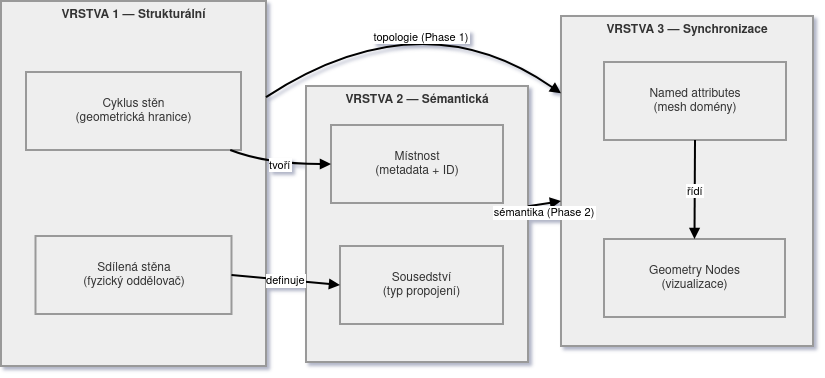

The diagram above was exported from draw.io. Its source (the exported page's mxGraphModel, read from the mxfile embedded in the PNG):
<mxGraphModel dx="1414" dy="747" grid="1" gridSize="10" guides="1" tooltips="1" connect="1" arrows="1" fold="1" page="1" pageScale="1" pageWidth="850" pageHeight="1100" math="0" shadow="0">
  <root>
    <mxCell id="0" />
    <mxCell id="1" parent="0" />
    <mxCell id="i0A9Y3OB8XoUnAdA8N-n-272" parent="1" style="whiteSpace=wrap;strokeWidth=2;verticalAlign=top;fillColor=light-dark(#eeeeee,#1f2020);strokeColor=light-dark(#999999,#cccccc);fontColor=light-dark(#333333,#cccccc);fontStyle=1" value="VRSTVA 3 — Synchronizace" vertex="1">
      <mxGeometry height="330" width="252" x="580" y="90" as="geometry" />
    </mxCell>
    <mxCell id="i0A9Y3OB8XoUnAdA8N-n-273" parent="i0A9Y3OB8XoUnAdA8N-n-272" style="whiteSpace=wrap;strokeWidth=2;fillColor=light-dark(#eeeeee,#1f2020);strokeColor=light-dark(#999999,#cccccc);fontColor=light-dark(#333333,#cccccc);" value="Named attributes&#10;(mesh domény)" vertex="1">
      <mxGeometry height="78" width="182" x="43" y="46" as="geometry" />
    </mxCell>
    <mxCell id="i0A9Y3OB8XoUnAdA8N-n-274" parent="i0A9Y3OB8XoUnAdA8N-n-272" style="whiteSpace=wrap;strokeWidth=2;fillColor=light-dark(#eeeeee,#1f2020);strokeColor=light-dark(#999999,#cccccc);fontColor=light-dark(#333333,#cccccc);" value="Geometry Nodes&#10;(vizualizace)" vertex="1">
      <mxGeometry height="78" width="181" x="43" y="223" as="geometry" />
    </mxCell>
    <mxCell id="i0A9Y3OB8XoUnAdA8N-n-275" edge="1" parent="i0A9Y3OB8XoUnAdA8N-n-272" source="i0A9Y3OB8XoUnAdA8N-n-273" style="curved=1;startArrow=none;endArrow=block;strokeWidth=2;;exitX=0.5;exitY=0.99;entryX=0.5;entryY=-0.01;rounded=0;" target="i0A9Y3OB8XoUnAdA8N-n-274" value="řídí">
      <mxGeometry relative="1" as="geometry">
        <Array as="points" />
      </mxGeometry>
    </mxCell>
    <mxCell id="i0A9Y3OB8XoUnAdA8N-n-276" parent="1" style="whiteSpace=wrap;strokeWidth=2;fillColor=light-dark(#eeeeee,#1f2020);strokeColor=light-dark(#999999,#cccccc);fontColor=light-dark(#333333,#cccccc);fontStyle=1;verticalAlign=top;" value="VRSTVA 2 — Sémantická" vertex="1">
      <mxGeometry height="276" width="222" x="325" y="160" as="geometry" />
    </mxCell>
    <mxCell id="i0A9Y3OB8XoUnAdA8N-n-277" parent="1" style="whiteSpace=wrap;strokeWidth=2;fillColor=light-dark(#eeeeee,#1f2020);strokeColor=light-dark(#999999,#cccccc);fontColor=light-dark(#333333,#cccccc);fontStyle=1;verticalAlign=top;" value="VRSTVA 1 — Strukturální" vertex="1">
      <mxGeometry height="365" width="265" x="20" y="75" as="geometry" />
    </mxCell>
    <mxCell id="i0A9Y3OB8XoUnAdA8N-n-278" parent="1" style="whiteSpace=wrap;strokeWidth=2;fillColor=light-dark(#eeeeee,#1f2020);strokeColor=light-dark(#999999,#cccccc);fontColor=light-dark(#333333,#cccccc);" value="Cyklus stěn&#10;(geometrická hranice)" vertex="1">
      <mxGeometry height="78" width="215" x="45" y="146" as="geometry" />
    </mxCell>
    <mxCell id="i0A9Y3OB8XoUnAdA8N-n-279" parent="1" style="whiteSpace=wrap;strokeWidth=2;fillColor=light-dark(#eeeeee,#1f2020);strokeColor=light-dark(#999999,#cccccc);fontColor=light-dark(#333333,#cccccc);" value="Sdílená stěna&#10;(fyzický oddělovač)" vertex="1">
      <mxGeometry height="78" width="196" x="54.5" y="310" as="geometry" />
    </mxCell>
    <mxCell id="i0A9Y3OB8XoUnAdA8N-n-280" parent="1" style="whiteSpace=wrap;strokeWidth=2;fillColor=light-dark(#eeeeee,#1f2020);strokeColor=light-dark(#999999,#cccccc);fontColor=light-dark(#333333,#cccccc);" value="Místnost&#10;(metadata + ID)" vertex="1">
      <mxGeometry height="78" width="172" x="350" y="199" as="geometry" />
    </mxCell>
    <mxCell id="i0A9Y3OB8XoUnAdA8N-n-281" parent="1" style="whiteSpace=wrap;strokeWidth=2;fillColor=light-dark(#eeeeee,#1f2020);strokeColor=light-dark(#999999,#cccccc);fontColor=light-dark(#333333,#cccccc);" value="Sousedství&#10;(typ propojení)" vertex="1">
      <mxGeometry height="78" width="163" x="359" y="320" as="geometry" />
    </mxCell>
    <mxCell id="i0A9Y3OB8XoUnAdA8N-n-282" edge="1" parent="1" source="i0A9Y3OB8XoUnAdA8N-n-278" style="curved=1;startArrow=none;endArrow=block;strokeWidth=2;;exitX=0.95;exitY=1;entryX=0;entryY=0.5;rounded=0;" target="i0A9Y3OB8XoUnAdA8N-n-280" value="tvoří">
      <mxGeometry relative="1" as="geometry">
        <Array as="points">
          <mxPoint x="285" y="238" />
        </Array>
      </mxGeometry>
    </mxCell>
    <mxCell id="i0A9Y3OB8XoUnAdA8N-n-283" edge="1" parent="1" source="i0A9Y3OB8XoUnAdA8N-n-279" style="curved=1;startArrow=none;endArrow=block;strokeWidth=2;;exitX=1;exitY=0.5;entryX=0;entryY=0.5;rounded=0;" target="i0A9Y3OB8XoUnAdA8N-n-281" value="definuje">
      <mxGeometry relative="1" as="geometry">
        <Array as="points" />
      </mxGeometry>
    </mxCell>
    <mxCell id="i0A9Y3OB8XoUnAdA8N-n-284" edge="1" parent="1" source="i0A9Y3OB8XoUnAdA8N-n-277" style="curved=1;startArrow=none;endArrow=block;strokeWidth=2;;rounded=0;" target="i0A9Y3OB8XoUnAdA8N-n-272" value="topologie (Phase 1)">
      <mxGeometry relative="1" x="0.1693" y="-33" as="geometry">
        <mxPoint as="offset" />
        <Array as="points">
          <mxPoint x="440" y="70" />
        </Array>
      </mxGeometry>
    </mxCell>
    <mxCell id="i0A9Y3OB8XoUnAdA8N-n-285" edge="1" parent="1" source="i0A9Y3OB8XoUnAdA8N-n-276" style="curved=1;startArrow=none;endArrow=block;strokeWidth=2;;rounded=0;" target="i0A9Y3OB8XoUnAdA8N-n-272" value="sémantika (Phase 2)">
      <mxGeometry relative="1" x="-0.098" y="-8" as="geometry">
        <mxPoint as="offset" />
        <Array as="points" />
      </mxGeometry>
    </mxCell>
  </root>
</mxGraphModel>